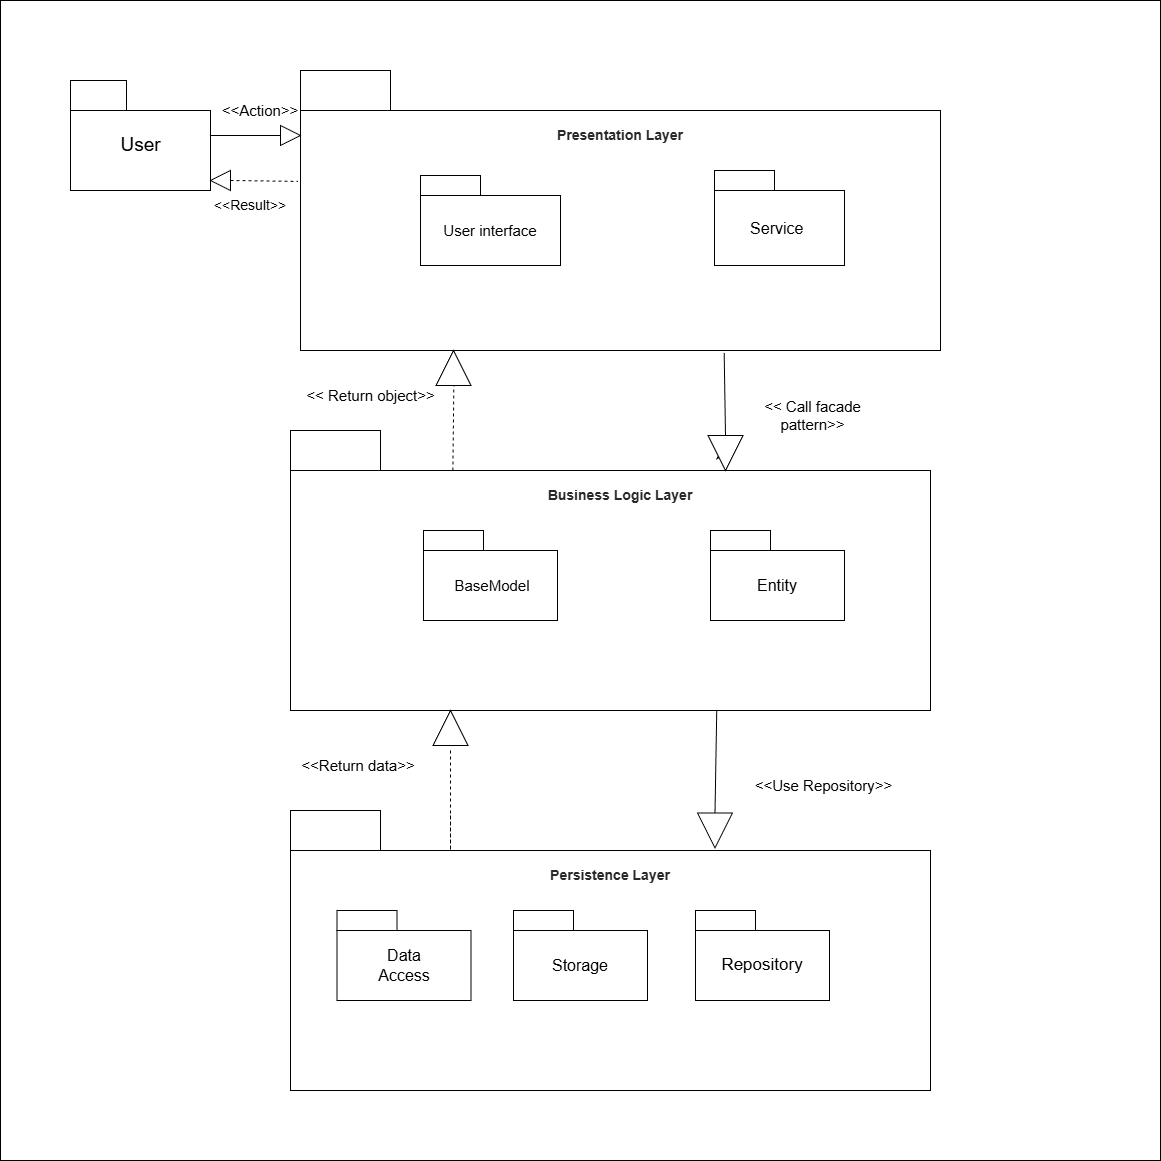

The diagram above was exported from draw.io. Its source (the exported page's mxGraphModel, read from the mxfile embedded in the PNG):
<mxGraphModel dx="1104" dy="572" grid="1" gridSize="10" guides="1" tooltips="1" connect="1" arrows="1" fold="1" page="1" pageScale="1" pageWidth="827" pageHeight="1169" math="0" shadow="0">
  <root>
    <mxCell id="0" />
    <mxCell id="1" parent="0" />
    <mxCell id="a6fZr1GSDh9FXOn2tZ6P-1" value="" style="whiteSpace=wrap;html=1;aspect=fixed;" parent="1" vertex="1">
      <mxGeometry x="40" y="50" width="1160" height="1160" as="geometry" />
    </mxCell>
    <mxCell id="9JHJsE-ccVN9CUVrgIOq-2" value="" style="rounded=0;whiteSpace=wrap;html=1;" parent="1" vertex="1">
      <mxGeometry x="110" y="160" width="140" height="80" as="geometry" />
    </mxCell>
    <mxCell id="9JHJsE-ccVN9CUVrgIOq-3" value="" style="rounded=0;whiteSpace=wrap;html=1;" parent="1" vertex="1">
      <mxGeometry x="110" y="130" width="56" height="30" as="geometry" />
    </mxCell>
    <mxCell id="9JHJsE-ccVN9CUVrgIOq-5" value="&lt;font style=&quot;font-size: 19px;&quot;&gt;User&lt;/font&gt;" style="text;html=1;align=center;verticalAlign=middle;whiteSpace=wrap;rounded=0;" parent="1" vertex="1">
      <mxGeometry x="142.5" y="175" width="75" height="40" as="geometry" />
    </mxCell>
    <mxCell id="9JHJsE-ccVN9CUVrgIOq-6" value="" style="rounded=0;whiteSpace=wrap;html=1;" parent="1" vertex="1">
      <mxGeometry x="340" y="160" width="640" height="240" as="geometry" />
    </mxCell>
    <mxCell id="9JHJsE-ccVN9CUVrgIOq-7" value="" style="rounded=0;whiteSpace=wrap;html=1;" parent="1" vertex="1">
      <mxGeometry x="340" y="120" width="90" height="40" as="geometry" />
    </mxCell>
    <mxCell id="9JHJsE-ccVN9CUVrgIOq-9" value="" style="rounded=0;whiteSpace=wrap;html=1;" parent="1" vertex="1">
      <mxGeometry x="460" y="245" width="140" height="70" as="geometry" />
    </mxCell>
    <mxCell id="9JHJsE-ccVN9CUVrgIOq-10" value="" style="rounded=0;whiteSpace=wrap;html=1;" parent="1" vertex="1">
      <mxGeometry x="754" y="240" width="130" height="75" as="geometry" />
    </mxCell>
    <mxCell id="9JHJsE-ccVN9CUVrgIOq-11" value="" style="rounded=0;whiteSpace=wrap;html=1;" parent="1" vertex="1">
      <mxGeometry x="460" y="225" width="60" height="20" as="geometry" />
    </mxCell>
    <mxCell id="9JHJsE-ccVN9CUVrgIOq-12" value="" style="rounded=0;whiteSpace=wrap;html=1;" parent="1" vertex="1">
      <mxGeometry x="754" y="220" width="60" height="20" as="geometry" />
    </mxCell>
    <mxCell id="9JHJsE-ccVN9CUVrgIOq-15" value="&lt;font style=&quot;font-size: 15px;&quot;&gt;User interface&lt;/font&gt;" style="text;html=1;align=center;verticalAlign=middle;whiteSpace=wrap;rounded=0;fontSize=11;" parent="1" vertex="1">
      <mxGeometry x="477" y="265" width="106" height="30" as="geometry" />
    </mxCell>
    <mxCell id="9JHJsE-ccVN9CUVrgIOq-16" value="&lt;font style=&quot;font-size: 16px;&quot;&gt;Service&amp;nbsp;&lt;/font&gt;" style="text;html=1;align=center;verticalAlign=middle;whiteSpace=wrap;rounded=0;fontSize=12;" parent="1" vertex="1">
      <mxGeometry x="789" y="262.5" width="60" height="30" as="geometry" />
    </mxCell>
    <mxCell id="9JHJsE-ccVN9CUVrgIOq-25" value="" style="rounded=0;whiteSpace=wrap;html=1;" parent="1" vertex="1">
      <mxGeometry x="330" y="520" width="640" height="240" as="geometry" />
    </mxCell>
    <mxCell id="9JHJsE-ccVN9CUVrgIOq-26" value="" style="rounded=0;whiteSpace=wrap;html=1;" parent="1" vertex="1">
      <mxGeometry x="330" y="900" width="640" height="240" as="geometry" />
    </mxCell>
    <mxCell id="9JHJsE-ccVN9CUVrgIOq-27" value="" style="rounded=0;whiteSpace=wrap;html=1;" parent="1" vertex="1">
      <mxGeometry x="330" y="480" width="90" height="40" as="geometry" />
    </mxCell>
    <mxCell id="9JHJsE-ccVN9CUVrgIOq-28" value="" style="rounded=0;whiteSpace=wrap;html=1;" parent="1" vertex="1">
      <mxGeometry x="330" y="860" width="90" height="40" as="geometry" />
    </mxCell>
    <mxCell id="9JHJsE-ccVN9CUVrgIOq-31" value="" style="rounded=0;whiteSpace=wrap;html=1;" parent="1" vertex="1">
      <mxGeometry x="463" y="600" width="134" height="70" as="geometry" />
    </mxCell>
    <mxCell id="9JHJsE-ccVN9CUVrgIOq-32" value="" style="rounded=0;whiteSpace=wrap;html=1;" parent="1" vertex="1">
      <mxGeometry x="750" y="600" width="134" height="70" as="geometry" />
    </mxCell>
    <mxCell id="KbPVLZCA0ChFGdsEwi2i-2" value="" style="rounded=0;whiteSpace=wrap;html=1;" parent="1" vertex="1">
      <mxGeometry x="735" y="980" width="134" height="70" as="geometry" />
    </mxCell>
    <mxCell id="KbPVLZCA0ChFGdsEwi2i-5" value="&lt;font style=&quot;font-size: 15px;&quot;&gt;&lt;font style=&quot;&quot;&gt;BaseMode&lt;/font&gt;l&lt;/font&gt;" style="text;html=1;align=center;verticalAlign=middle;whiteSpace=wrap;rounded=0;" parent="1" vertex="1">
      <mxGeometry x="477" y="620" width="110" height="30" as="geometry" />
    </mxCell>
    <mxCell id="KbPVLZCA0ChFGdsEwi2i-6" value="&lt;font style=&quot;font-size: 16px;&quot;&gt;Entity&lt;/font&gt;" style="text;html=1;align=center;verticalAlign=middle;whiteSpace=wrap;rounded=0;" parent="1" vertex="1">
      <mxGeometry x="787" y="620" width="60" height="30" as="geometry" />
    </mxCell>
    <mxCell id="KbPVLZCA0ChFGdsEwi2i-8" value="&lt;strong style=&quot;box-sizing: border-box; font-weight: bold; color: rgb(41, 39, 40); font-family: aktiv-grotesk, sans-serif; font-size: 14px; text-align: left; background-color: rgb(255, 255, 255);&quot;&gt;Business Logic Layer&lt;/strong&gt;" style="text;html=1;align=center;verticalAlign=middle;whiteSpace=wrap;rounded=0;" parent="1" vertex="1">
      <mxGeometry x="585" y="530" width="150" height="30" as="geometry" />
    </mxCell>
    <mxCell id="KbPVLZCA0ChFGdsEwi2i-9" value="&lt;strong style=&quot;box-sizing: border-box; font-weight: bold; color: rgb(41, 39, 40); font-family: aktiv-grotesk, sans-serif; font-size: 14px; text-align: left; background-color: rgb(255, 255, 255);&quot;&gt;Presentation Layer&lt;/strong&gt;" style="text;html=1;align=center;verticalAlign=middle;whiteSpace=wrap;rounded=0;" parent="1" vertex="1">
      <mxGeometry x="585" y="170" width="150" height="30" as="geometry" />
    </mxCell>
    <mxCell id="KbPVLZCA0ChFGdsEwi2i-13" value="&lt;strong style=&quot;box-sizing: border-box; font-weight: bold; color: rgb(41, 39, 40); font-family: aktiv-grotesk, sans-serif; font-size: 14px; text-align: left; background-color: rgb(255, 255, 255);&quot;&gt;Persistence Layer&lt;/strong&gt;" style="text;html=1;align=center;verticalAlign=middle;whiteSpace=wrap;rounded=0;" parent="1" vertex="1">
      <mxGeometry x="575" y="910" width="150" height="30" as="geometry" />
    </mxCell>
    <mxCell id="KbPVLZCA0ChFGdsEwi2i-18" value="" style="endArrow=none;dashed=1;html=1;rounded=0;entryX=0.002;entryY=0.104;entryDx=0;entryDy=0;entryPerimeter=0;" parent="1" source="KbPVLZCA0ChFGdsEwi2i-24" target="9JHJsE-ccVN9CUVrgIOq-6" edge="1">
      <mxGeometry width="50" height="50" relative="1" as="geometry">
        <mxPoint x="270" y="185" as="sourcePoint" />
        <mxPoint x="320" y="135" as="targetPoint" />
        <Array as="points">
          <mxPoint x="310" y="185" />
        </Array>
      </mxGeometry>
    </mxCell>
    <mxCell id="KbPVLZCA0ChFGdsEwi2i-21" value="" style="triangle;whiteSpace=wrap;html=1;direction=west;" parent="1" vertex="1">
      <mxGeometry x="250" y="220" width="20" height="20" as="geometry" />
    </mxCell>
    <mxCell id="KbPVLZCA0ChFGdsEwi2i-24" value="" style="triangle;whiteSpace=wrap;html=1;" parent="1" vertex="1">
      <mxGeometry x="320" y="175" width="20" height="20" as="geometry" />
    </mxCell>
    <mxCell id="wawKIJl35u9_DSFfx3vx-12" style="edgeStyle=orthogonalEdgeStyle;rounded=0;orthogonalLoop=1;jettySize=auto;html=1;exitX=0.5;exitY=1;exitDx=0;exitDy=0;" parent="1" source="KbPVLZCA0ChFGdsEwi2i-28" edge="1">
      <mxGeometry relative="1" as="geometry">
        <mxPoint x="760" y="500" as="targetPoint" />
      </mxGeometry>
    </mxCell>
    <mxCell id="KbPVLZCA0ChFGdsEwi2i-28" value="" style="triangle;whiteSpace=wrap;html=1;direction=south;" parent="1" vertex="1">
      <mxGeometry x="747.5" y="485" width="35" height="35" as="geometry" />
    </mxCell>
    <mxCell id="KbPVLZCA0ChFGdsEwi2i-31" value="" style="triangle;whiteSpace=wrap;html=1;direction=south;" parent="1" vertex="1">
      <mxGeometry x="737" y="862.5" width="35" height="35" as="geometry" />
    </mxCell>
    <mxCell id="KbPVLZCA0ChFGdsEwi2i-32" value="" style="triangle;whiteSpace=wrap;html=1;direction=north;" parent="1" vertex="1">
      <mxGeometry x="472.5" y="760" width="35" height="35" as="geometry" />
    </mxCell>
    <mxCell id="KbPVLZCA0ChFGdsEwi2i-33" value="" style="triangle;whiteSpace=wrap;html=1;direction=north;" parent="1" vertex="1">
      <mxGeometry x="475.5" y="400" width="35" height="35" as="geometry" />
    </mxCell>
    <mxCell id="KbPVLZCA0ChFGdsEwi2i-34" value="" style="endArrow=none;dashed=1;html=1;rounded=0;" parent="1" edge="1">
      <mxGeometry width="50" height="50" relative="1" as="geometry">
        <mxPoint x="490" y="865" as="sourcePoint" />
        <mxPoint x="490" y="800" as="targetPoint" />
        <Array as="points">
          <mxPoint x="490" y="900" />
        </Array>
      </mxGeometry>
    </mxCell>
    <mxCell id="KbPVLZCA0ChFGdsEwi2i-36" value="" style="endArrow=none;dashed=1;html=1;rounded=0;entryX=0.664;entryY=1.001;entryDx=0;entryDy=0;entryPerimeter=0;" parent="1" edge="1">
      <mxGeometry width="50" height="50" relative="1" as="geometry">
        <mxPoint x="492.38" y="520" as="sourcePoint" />
        <mxPoint x="493.3399999999998" y="435.24" as="targetPoint" />
      </mxGeometry>
    </mxCell>
    <mxCell id="KbPVLZCA0ChFGdsEwi2i-37" value="&lt;font style=&quot;font-size: 15px;&quot;&gt;&amp;lt;&amp;lt;Action&amp;gt;&amp;gt;&lt;/font&gt;" style="text;html=1;align=center;verticalAlign=middle;whiteSpace=wrap;rounded=0;" parent="1" vertex="1">
      <mxGeometry x="270" y="145" width="60" height="30" as="geometry" />
    </mxCell>
    <mxCell id="KbPVLZCA0ChFGdsEwi2i-38" value="&lt;font style=&quot;font-size: 14px;&quot;&gt;&amp;lt;&amp;lt;Result&amp;gt;&amp;gt;&lt;/font&gt;" style="text;html=1;align=center;verticalAlign=middle;whiteSpace=wrap;rounded=0;" parent="1" vertex="1">
      <mxGeometry x="260" y="240" width="60" height="30" as="geometry" />
    </mxCell>
    <mxCell id="KbPVLZCA0ChFGdsEwi2i-39" value="&lt;font style=&quot;font-size: 15px;&quot;&gt;&lt;font style=&quot;&quot;&gt;&amp;lt;&amp;lt;&amp;nbsp;&lt;/font&gt;&lt;span style=&quot;background-color: transparent; color: light-dark(rgb(0, 0, 0), rgb(255, 255, 255));&quot;&gt;Call facade pattern&amp;gt;&amp;gt;&lt;/span&gt;&lt;/font&gt;" style="text;html=1;align=center;verticalAlign=middle;whiteSpace=wrap;rounded=0;" parent="1" vertex="1">
      <mxGeometry x="789" y="450" width="127" height="30" as="geometry" />
    </mxCell>
    <mxCell id="KbPVLZCA0ChFGdsEwi2i-40" value="&lt;font style=&quot;font-size: 15px;&quot;&gt;&amp;lt;&amp;lt;Use Repository&amp;gt;&amp;gt;&lt;/font&gt;" style="text;html=1;align=center;verticalAlign=middle;whiteSpace=wrap;rounded=0;" parent="1" vertex="1">
      <mxGeometry x="785" y="820" width="157" height="30" as="geometry" />
    </mxCell>
    <mxCell id="KbPVLZCA0ChFGdsEwi2i-41" value="&lt;font style=&quot;font-size: 15px;&quot;&gt;&amp;lt;&amp;lt; Return object&amp;gt;&amp;gt;&lt;/font&gt;" style="text;html=1;align=center;verticalAlign=middle;whiteSpace=wrap;rounded=0;" parent="1" vertex="1">
      <mxGeometry x="340" y="430" width="141" height="30" as="geometry" />
    </mxCell>
    <mxCell id="KbPVLZCA0ChFGdsEwi2i-45" value="" style="endArrow=none;dashed=1;html=1;rounded=0;exitX=0;exitY=0.5;exitDx=0;exitDy=0;entryX=-0.004;entryY=0.32;entryDx=0;entryDy=0;entryPerimeter=0;" parent="1" source="KbPVLZCA0ChFGdsEwi2i-21" edge="1">
      <mxGeometry width="50" height="50" relative="1" as="geometry">
        <mxPoint x="289.9999999999999" y="229.1" as="sourcePoint" />
        <mxPoint x="337.44000000000005" y="230.89999999999995" as="targetPoint" />
      </mxGeometry>
    </mxCell>
    <mxCell id="KbPVLZCA0ChFGdsEwi2i-46" value="&lt;font style=&quot;font-size: 15px;&quot;&gt;&amp;lt;&amp;lt;Return data&amp;gt;&amp;gt;&lt;/font&gt;" style="text;html=1;align=center;verticalAlign=middle;whiteSpace=wrap;rounded=0;" parent="1" vertex="1">
      <mxGeometry x="330" y="800" width="136" height="30" as="geometry" />
    </mxCell>
    <mxCell id="C8FzndDfQ-WuoRIU83kz-4" value="" style="rounded=0;whiteSpace=wrap;html=1;" parent="1" vertex="1">
      <mxGeometry x="463" y="580" width="60" height="20" as="geometry" />
    </mxCell>
    <mxCell id="C8FzndDfQ-WuoRIU83kz-5" value="" style="rounded=0;whiteSpace=wrap;html=1;" parent="1" vertex="1">
      <mxGeometry x="750" y="580" width="60" height="20" as="geometry" />
    </mxCell>
    <mxCell id="C8FzndDfQ-WuoRIU83kz-6" value="" style="rounded=0;whiteSpace=wrap;html=1;" parent="1" vertex="1">
      <mxGeometry x="735" y="960" width="60" height="20" as="geometry" />
    </mxCell>
    <mxCell id="wawKIJl35u9_DSFfx3vx-4" value="" style="endArrow=none;html=1;rounded=0;entryX=0;entryY=0.5;entryDx=0;entryDy=0;" parent="1" target="KbPVLZCA0ChFGdsEwi2i-24" edge="1">
      <mxGeometry width="50" height="50" relative="1" as="geometry">
        <mxPoint x="250" y="185" as="sourcePoint" />
        <mxPoint x="300" y="140" as="targetPoint" />
      </mxGeometry>
    </mxCell>
    <mxCell id="wawKIJl35u9_DSFfx3vx-7" value="" style="rounded=0;whiteSpace=wrap;html=1;" parent="1" vertex="1">
      <mxGeometry x="376.5" y="980" width="134" height="70" as="geometry" />
    </mxCell>
    <mxCell id="wawKIJl35u9_DSFfx3vx-8" value="" style="rounded=0;whiteSpace=wrap;html=1;" parent="1" vertex="1">
      <mxGeometry x="376.5" y="960" width="60" height="20" as="geometry" />
    </mxCell>
    <mxCell id="wawKIJl35u9_DSFfx3vx-9" value="&lt;font style=&quot;font-size: 17px;&quot;&gt;Repository&lt;/font&gt;" style="text;html=1;align=center;verticalAlign=middle;whiteSpace=wrap;rounded=0;" parent="1" vertex="1">
      <mxGeometry x="772" y="1000" width="60" height="30" as="geometry" />
    </mxCell>
    <mxCell id="wawKIJl35u9_DSFfx3vx-14" value="" style="endArrow=none;html=1;rounded=0;exitX=0;exitY=0.5;exitDx=0;exitDy=0;entryX=0.662;entryY=1.01;entryDx=0;entryDy=0;entryPerimeter=0;" parent="1" source="KbPVLZCA0ChFGdsEwi2i-28" target="9JHJsE-ccVN9CUVrgIOq-6" edge="1">
      <mxGeometry width="50" height="50" relative="1" as="geometry">
        <mxPoint x="722" y="450" as="sourcePoint" />
        <mxPoint x="765" y="410" as="targetPoint" />
      </mxGeometry>
    </mxCell>
    <mxCell id="wawKIJl35u9_DSFfx3vx-16" value="" style="endArrow=none;html=1;rounded=0;exitX=0;exitY=0.5;exitDx=0;exitDy=0;entryX=0.666;entryY=1;entryDx=0;entryDy=0;entryPerimeter=0;" parent="1" source="KbPVLZCA0ChFGdsEwi2i-31" target="9JHJsE-ccVN9CUVrgIOq-25" edge="1">
      <mxGeometry width="50" height="50" relative="1" as="geometry">
        <mxPoint x="700" y="810" as="sourcePoint" />
        <mxPoint x="750" y="760" as="targetPoint" />
      </mxGeometry>
    </mxCell>
    <mxCell id="81FPYS-6UECBZh4Vqcii-2" value="&lt;font style=&quot;font-size: 16px;&quot;&gt;Data Access&lt;/font&gt;" style="text;html=1;align=center;verticalAlign=middle;whiteSpace=wrap;rounded=0;" parent="1" vertex="1">
      <mxGeometry x="414" y="1000" width="60" height="30" as="geometry" />
    </mxCell>
    <mxCell id="4edJkgLFUkE6z4P8R2yL-2" value="" style="rounded=0;whiteSpace=wrap;html=1;" vertex="1" parent="1">
      <mxGeometry x="553" y="980" width="134" height="70" as="geometry" />
    </mxCell>
    <mxCell id="4edJkgLFUkE6z4P8R2yL-3" value="&lt;font style=&quot;font-size: 16px;&quot;&gt;Storage&lt;/font&gt;" style="text;html=1;align=center;verticalAlign=middle;whiteSpace=wrap;rounded=0;" vertex="1" parent="1">
      <mxGeometry x="590" y="1000" width="60" height="30" as="geometry" />
    </mxCell>
    <mxCell id="4edJkgLFUkE6z4P8R2yL-4" value="" style="rounded=0;whiteSpace=wrap;html=1;" vertex="1" parent="1">
      <mxGeometry x="553" y="960" width="60" height="20" as="geometry" />
    </mxCell>
  </root>
</mxGraphModel>